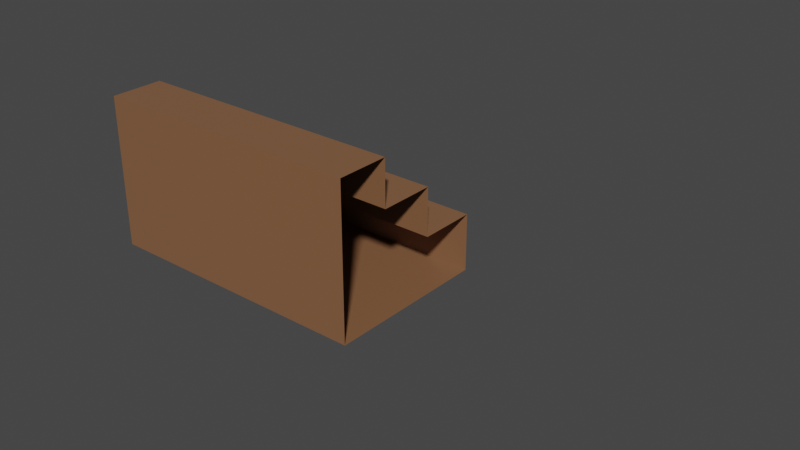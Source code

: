 # Source: Stairs.blend  (saved by Blender 2.90.8; exported with 4.5.12 LTS)
import bpy
from mathutils import Matrix  # noqa: F401  (used for matrix-valued properties, if any)

bpy.ops.wm.read_factory_settings(use_empty=True)
scene = bpy.context.scene
scene.name = 'Scene'

# ---- collections
col_collection = bpy.data.collections.new('Collection'); scene.collection.children.link(col_collection)

# ---- materials (node trees are filled in below, after node groups)
mat_material = bpy.data.materials.new('Material')
mat_material.alpha_threshold = 0.0
mat_material.use_transparent_shadow = False
mat_material.line_color = (0.0, 0.0, 0.0, 1.0)

# ---- material node trees
mat_material.use_nodes = True; mat_material.node_tree.nodes.clear()
_N = mat_material.node_tree.nodes; _L = mat_material.node_tree.links
n0 = _N.new('ShaderNodeOutputMaterial'); n0.name = 'Material Output'; n0.location = (300, 300)
n1 = _N.new('ShaderNodeBsdfPrincipled'); n1.name = 'Principled BSDF'; n1.location = (10, 300)
n1.distribution = 'GGX'
n1.subsurface_method = 'BURLEY'
n1.inputs[0].default_value = (0.2346, 0.1119, 0.05448, 1.0)
n1.inputs[2].default_value = 0.4
n1.inputs[3].default_value = 1.45
n1.inputs[27].default_value = (0.0, 0.0, 0.0, 1.0)
n1.inputs[28].default_value = 1.0
_L.new(n1.outputs[0], n0.inputs[0])
n0.is_active_output = True

# ---- world
world_world = bpy.data.worlds.new('World'); scene.world = world_world
world_world.use_nodes = True; world_world.node_tree.nodes.clear()
_N = world_world.node_tree.nodes; _L = world_world.node_tree.links
n0 = _N.new('ShaderNodeOutputWorld'); n0.name = 'World Output'; n0.location = (300, 300)
n1 = _N.new('ShaderNodeBackground'); n1.name = 'Background'; n1.location = (10, 300)
n1.inputs[0].default_value = (0.05088, 0.05088, 0.05088, 1.0)
_L.new(n1.outputs[0], n0.inputs[0])
n0.is_active_output = True
world_world.color = (0.05088, 0.05088, 0.05088)
world_world.use_sun_shadow = False
world_world.sun_shadow_jitter_overblur = 0.0

# ---- meshes
me_cube = bpy.data.meshes.new('Cube')
me_cube.from_pydata([(1.0, 1.0, -1.0), (-1.0, 1.0, 1.0), (-1.0, 1.0, -1.0), (-1.0, -1.0, 1.0), (-1.0, -1.0, -1.0), (7.99, 1.0, -1.0), (7.99, -1.0, 1.0), (7.99, -1.0, -1.0), (-1.0, -2.944, -1.0), (7.99, -2.944, 4.287), (-1.0, -1.0, 2.676), (7.99, -1.0, 2.676), (-1.0, -2.944, 2.676), (7.99, -2.944, 2.676), (-1.0, -4.774, -1.0), (-1.0, -4.774, 1.0), (-1.0, -4.774, 2.676), (7.99, -4.774, 4.287), (-1.0, -2.944, 4.287), (1.0, -4.774, 4.287), (-1.0, -4.774, 4.287), (1.0, 1.0, -1.0), (-1.0, 1.0, -1.0), (-1.0, 1.0, 1.0), (-1.0, -1.0, 1.0), (7.99, 1.0, -1.0), (7.99, -1.0, 1.0), (7.99, -1.0, -1.0), (-1.0, -1.0, 2.676), (7.99, -1.0, 2.676), (-1.0, -2.944, 2.676), (7.99, -2.944, 2.676), (7.99, -2.944, 4.287), (7.99, -4.774, 4.287), (-1.0, -2.944, 4.287), (1.0, -4.774, 4.287), (-1.0, -4.774, 4.287), (-10.68, 1.0, -1.0), (-10.68, -1.0, -1.0), (-10.68, 1.0, 1.0), (-10.68, -1.0, 1.0), (-10.68, -2.944, -1.0), (-10.68, -2.944, 2.676), (-10.68, -1.0, 2.676), (-10.68, -4.774, -1.0), (-10.68, -4.774, 1.0), (-10.68, -4.774, 2.676), (-10.68, -4.774, 4.287), (-10.68, -2.944, 4.287)], [(21, 0), (19, 35), (29, 11), (6, 26), (13, 31), (27, 7), (5, 25), (33, 17), (9, 32)], [(12, 18, 34, 30), (8, 14, 44, 41), (1, 3, 24, 23), (10, 12, 30, 28), (2, 1, 23, 22), (18, 20, 36, 34), (3, 10, 28, 24), (40, 39, 37, 38, 41, 44, 45, 46, 47, 48, 42, 43), (18, 12, 42, 48), (2, 4, 38, 37), (10, 3, 40, 43), (3, 1, 39, 40), (14, 15, 45, 44), (12, 10, 43, 42), (1, 2, 37, 39), (15, 16, 46, 45), (16, 20, 47, 46), (4, 8, 41, 38), (20, 18, 48, 47)])
_uv = me_cube.uv_layers.new(name='UVMap')
_uv.uv.foreach_set('vector', [0.625, 0.0, 0.625, 0.0, 0.625, 0.0, 0.625, 0.0, 0.0, 0.0, 0.0, 0.0, 0.0, 0.0, 0.0, 0.0, 0.625, 0.25, 0.625, 0.0, 0.625, 0.0, 0.625, 0.25, 0.625, 0.0, 0.625, 0.0, 0.625, 0.0, 0.625, 0.0, 0.375, 0.25, 0.625, 0.25, 0.625, 0.25, 0.375, 0.25, 0.625, 0.0, 0.625, 0.0, 0.625, 0.0, 0.625, 0.0, 0.625, 0.0, 0.625, 0.0, 0.625, 0.0, 0.625, 0.0, 0.625, 0.0, 0.625, 0.25, 0.375, 0.25, 0.375, 0.0, 0.375, 0.0, 0.375, 0.0, 0.625, 0.0, 0.625, 0.0, 0.625, 0.0, 0.625, 0.0, 0.625, 0.0, 0.625, 0.0, 0.625, 0.0, 0.625, 0.0, 0.625, 0.0, 0.625, 0.0, 0.0, 0.0, 0.0, 0.0, 0.0, 0.0, 0.0, 0.0, 0.625, 0.0, 0.625, 0.0, 0.625, 0.0, 0.625, 0.0, 0.625, 0.0, 0.625, 0.25, 0.625, 0.25, 0.625, 0.0, 0.0, 0.0, 0.0, 0.0, 0.0, 0.0, 0.0, 0.0, 0.625, 0.0, 0.625, 0.0, 0.625, 0.0, 0.625, 0.0, 0.625, 0.25, 0.375, 0.25, 0.375, 0.25, 0.625, 0.25, 0.0, 0.0, 0.0, 0.0, 0.0, 0.0, 0.0, 0.0, 0.0, 0.0, 0.0, 0.0, 0.0, 0.0, 0.0, 0.0, 0.0, 0.0, 0.0, 0.0, 0.0, 0.0, 0.0, 0.0, 0.625, 0.0, 0.625, 0.0, 0.625, 0.0, 0.625, 0.0])
me_cube.materials.append(mat_material)
me_cube.use_remesh_preserve_volume = False
me_cube.use_remesh_preserve_attributes = False
me_cube.use_mirror_vertex_groups = False
me_cube.update()

# ---- objects
ob_cube = bpy.data.objects.new('Cube', me_cube)

# ---- transforms, parenting, visibility, modifiers, constraints
ob_cube.location = (0.0, 0.0, 0.0)
ob_cube.scale = (0.9312, 0.9312, 0.9312)
ob_cube.lock_rotations_4d = False
ob_cube.empty_display_type = 'ARROWS'
ob_cube.lineart.crease_threshold = 0.0

# ---- collection membership
col_collection.objects.link(ob_cube)

# ---- scene / render settings (as saved in the file)
scene.frame_start = 1; scene.frame_end = 250; scene.frame_set(1)
scene.render.engine = 'BLENDER_EEVEE_NEXT'
scene.cycles.use_denoising = False
scene.cycles.samples = 128
scene.cycles.sampling_pattern = 'TABULATED_SOBOL'
scene.cycles.use_adaptive_sampling = False
scene.cycles.use_light_tree = False
scene.view_settings.view_transform = 'Filmic'
bpy.context.view_layer.update()

# ---- added for rendering (the .blend has no active camera and no usable light): camera, sun
cam_auto = bpy.data.cameras.new('AutoCamera')
cam_auto.lens = 50.0
cam_auto.sensor_width = 36.0
cam_auto.clip_end = 1000.0
ob_auto_camera = bpy.data.objects.new('AutoCamera', cam_auto)
scene.collection.objects.link(ob_auto_camera)
ob_auto_camera.location = (16.1908, -22.6883, 15.4845)
ob_auto_camera.rotation_euler = (1.09748, -7.21219e-08, 0.694738)
scene.camera = ob_auto_camera
light_auto_sun = bpy.data.lights.new('AutoSun', 'SUN')
light_auto_sun.energy = 3.0
light_auto_sun.angle = 0.0523599
ob_auto_sun = bpy.data.objects.new('AutoSun', light_auto_sun)
scene.collection.objects.link(ob_auto_sun)
ob_auto_sun.rotation_euler = (0.872665, 0.174533, 0.523599)
bpy.context.view_layer.update()

